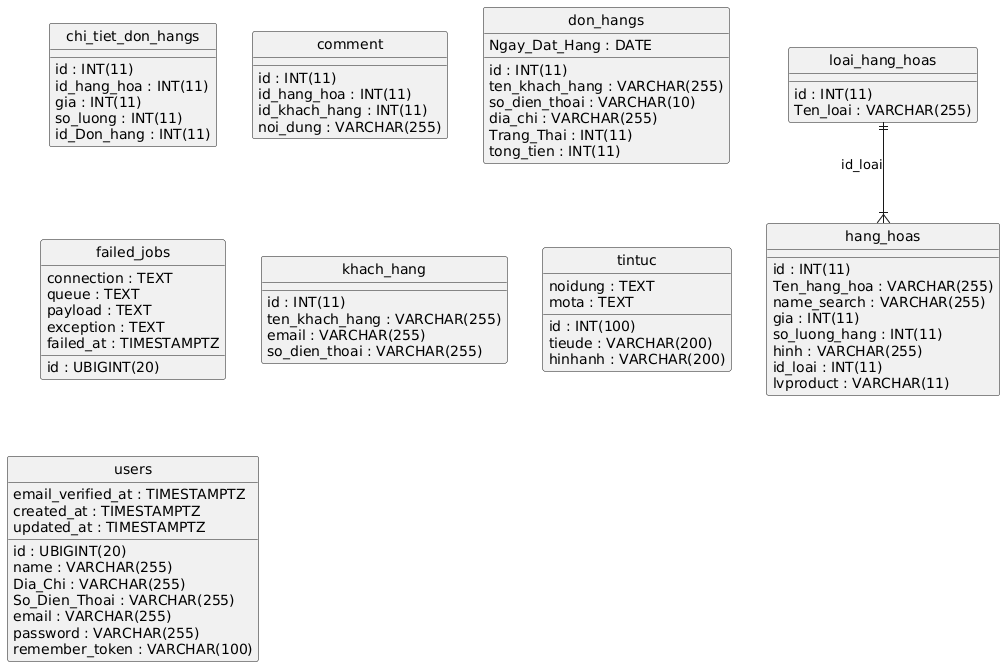

The diagram above was rendered by PlantUML. Its source (embedded in the PNG):
@startuml
hide circle
skinparam linetype ortho

entity "chi_tiet_don_hangs" as chi_tiet_don_hangs {
  id : INT(11)
  id_hang_hoa : INT(11)
  gia : INT(11)
  so_luong : INT(11)
  id_Don_hang : INT(11)
}

entity "comment" as comment {
  id : INT(11)
  id_hang_hoa : INT(11)
  id_khach_hang : INT(11)
  noi_dung : VARCHAR(255)
}

entity "don_hangs" as don_hangs {
  id : INT(11)
  ten_khach_hang : VARCHAR(255)
  so_dien_thoai : VARCHAR(10)
  dia_chi : VARCHAR(255)
  Ngay_Dat_Hang : DATE
  Trang_Thai : INT(11)
  tong_tien : INT(11)
}

entity "failed_jobs" as failed_jobs {
  id : UBIGINT(20)
  connection : TEXT
  queue : TEXT
  payload : TEXT
  exception : TEXT
  failed_at : TIMESTAMPTZ
}

entity "hang_hoas" as hang_hoas {
  id : INT(11)
  Ten_hang_hoa : VARCHAR(255)
  name_search : VARCHAR(255)
  gia : INT(11)
  so_luong_hang : INT(11)
  hinh : VARCHAR(255)
  id_loai : INT(11)
  lvproduct : VARCHAR(11)
}

entity "khach_hang" as khach_hang {
  id : INT(11)
  ten_khach_hang : VARCHAR(255)
  email : VARCHAR(255)
  so_dien_thoai : VARCHAR(255)
}

entity "loai_hang_hoas" as loai_hang_hoas {
  id : INT(11)
  Ten_loai : VARCHAR(255)
}

entity "tintuc" as tintuc {
  id : INT(100)
  tieude : VARCHAR(200)
  noidung : TEXT
  mota : TEXT
  hinhanh : VARCHAR(200)
}

entity "users" as users {
  id : UBIGINT(20)
  name : VARCHAR(255)
  Dia_Chi : VARCHAR(255)
  So_Dien_Thoai : VARCHAR(255)
  email : VARCHAR(255)
  email_verified_at : TIMESTAMPTZ
  password : VARCHAR(255)
  remember_token : VARCHAR(100)
  created_at : TIMESTAMPTZ
  updated_at : TIMESTAMPTZ
}

loai_hang_hoas ||--|{ hang_hoas : "id_loai"
@enduml